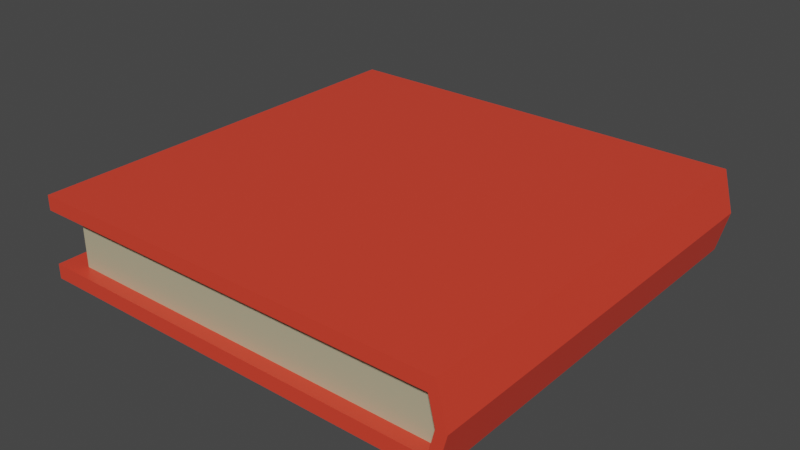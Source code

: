 # Source: BookPlain.blend  (saved by Blender 2.90.8; exported with 4.5.12 LTS)
import bpy
from mathutils import Matrix  # noqa: F401  (used for matrix-valued properties, if any)

bpy.ops.wm.read_factory_settings(use_empty=True)
scene = bpy.context.scene
scene.name = 'Scene'

# ---- collections
col_collection = bpy.data.collections.new('Collection'); scene.collection.children.link(col_collection)

# ---- materials (node trees are filled in below, after node groups)
mat_book = bpy.data.materials.new('Book')
mat_book.alpha_threshold = 0.0
mat_book.use_transparent_shadow = False
mat_book.line_color = (0.0, 0.0, 0.0, 1.0)
mat_material = bpy.data.materials.new('Material')
mat_material.use_transparent_shadow = False

# ---- material node trees
mat_book.use_nodes = True; mat_book.node_tree.nodes.clear()
_N = mat_book.node_tree.nodes; _L = mat_book.node_tree.links
n0 = _N.new('ShaderNodeOutputMaterial'); n0.name = 'Material Output'; n0.location = (300, 300)
n1 = _N.new('ShaderNodeBsdfPrincipled'); n1.name = 'Principled BSDF'; n1.location = (10, 300)
n1.distribution = 'GGX'
n1.subsurface_method = 'BURLEY'
n1.inputs[0].default_value = (0.8, 0.05602, 0.02986, 1.0)
n1.inputs[2].default_value = 0.4
n1.inputs[3].default_value = 1.45
n1.inputs[27].default_value = (0.0, 0.0, 0.0, 1.0)
n1.inputs[28].default_value = 1.0
_L.new(n1.outputs[0], n0.inputs[0])
n0.is_active_output = True
mat_material.use_nodes = True; mat_material.node_tree.nodes.clear()
_N = mat_material.node_tree.nodes; _L = mat_material.node_tree.links
n0 = _N.new('ShaderNodeBsdfPrincipled'); n0.name = 'Principled BSDF'; n0.location = (10, 300)
n0.distribution = 'GGX'
n0.subsurface_method = 'BURLEY'
n0.inputs[0].default_value = (0.4836, 0.4416, 0.2889, 1.0)
n0.inputs[3].default_value = 1.45
n0.inputs[27].default_value = (0.0, 0.0, 0.0, 1.0)
n0.inputs[28].default_value = 1.0
n1 = _N.new('ShaderNodeOutputMaterial'); n1.name = 'Material Output'; n1.location = (300, 300)
_L.new(n0.outputs[0], n1.inputs[0])
n1.is_active_output = True

# ---- world
world_world = bpy.data.worlds.new('World'); scene.world = world_world
world_world.use_nodes = True; world_world.node_tree.nodes.clear()
_N = world_world.node_tree.nodes; _L = world_world.node_tree.links
n0 = _N.new('ShaderNodeOutputWorld'); n0.name = 'World Output'; n0.location = (300, 300)
n1 = _N.new('ShaderNodeBackground'); n1.name = 'Background'; n1.location = (10, 300)
n1.inputs[0].default_value = (0.05088, 0.05088, 0.05088, 1.0)
_L.new(n1.outputs[0], n0.inputs[0])
n0.is_active_output = True
world_world.color = (0.05088, 0.05088, 0.05088)
world_world.use_sun_shadow = False
world_world.sun_shadow_jitter_overblur = 0.0

# ---- meshes
me_cube = bpy.data.meshes.new('Cube')
me_cube.from_pydata([(1.0, 1.0, 1.0), (1.0, 1.0, -1.0), (1.0, -1.0, 1.0), (1.0, -1.0, -1.0), (-1.0, 1.0, 1.0), (-1.0, 1.0, -1.0), (-1.0, -1.0, 1.0), (-1.0, -1.0, -1.0), (-1.0, 1.0, -0.646), (-1.0, -1.0, -0.646), (0.9696, 1.0, -0.646), (0.9696, 1.0, 0.646), (-1.0, -1.0, 0.646), (0.9696, -1.0, 0.646), (0.9696, -1.0, -0.646), (-1.0, 1.0, 0.646), (-0.8813, 0.9361, -0.646), (-0.8813, -0.9361, -0.646), (1.0, 0.9361, -0.646), (1.0, 0.9361, 0.646), (-0.8813, -0.9361, 0.646), (0.9696, -0.9361, 0.646), (0.9696, -0.9361, -0.646), (-0.8813, 0.9361, 0.646), (1.05, 1.0, 0.0), (1.05, -1.0, 0.0), (1.0, 1.0, 0.0), (1.0, -1.0, 0.0), (1.0, 0.9361, 0.0), (-0.8813, -0.9361, 0.0), (1.0, -0.9361, 0.0), (-0.8813, 0.9361, 0.0), (-1.0, 0.1193, -1.0), (-1.0, -0.1193, -1.0), (1.0, 0.1193, 1.0), (1.0, -0.1193, 1.0), (-1.0, -0.1193, 1.0), (-1.0, 0.1193, 1.0), (1.0, -0.1193, -1.0), (1.0, 0.1193, -1.0), (-1.0, 0.1193, -0.646), (-1.0, -0.1193, -0.646), (-1.0, -0.1193, 0.646), (-1.0, 0.1193, 0.646), (-0.8813, 0.1117, -0.646), (-0.8813, -0.1117, -0.646), (-0.8813, -0.1117, 0.646), (-0.8813, 0.1117, 0.646), (-0.8813, -0.1117, 0.0), (-0.8813, 0.1117, 0.0), (1.05, 0.1193, 0.0), (1.05, -0.1193, 0.0), (-1.0, -0.6628, -1.0), (-1.0, -0.8362, -1.0), (1.0, -0.6628, 1.0), (1.0, -0.8362, 1.0), (-1.0, -0.6628, -0.646), (-1.0, -0.8362, -0.646), (-0.8813, -0.6473, -0.646), (-0.8813, -0.8095, -0.646), (1.05, -0.6628, 0.0), (1.05, -0.8362, 0.0), (-1.0, -0.8362, 1.0), (-1.0, -0.6628, 1.0), (1.0, -0.8362, -1.0), (1.0, -0.6628, -1.0), (-1.0, -0.8362, 0.646), (-1.0, -0.6628, 0.646), (-0.8813, -0.8095, 0.646), (-0.8813, -0.6473, 0.646), (-0.8813, -0.8095, 0.0), (-0.8813, -0.6473, 0.0), (0.5418, 1.0, -1.0), (-0.5574, 1.0, -1.0), (0.5418, -1.0, 1.0), (-0.5574, -1.0, 1.0), (-0.5574, -1.0, -1.0), (0.5418, -1.0, -1.0), (-0.5574, 1.0, 1.0), (0.5418, 1.0, 1.0), (0.5084, 1.0, -0.646), (-0.5741, 1.0, -0.646), (0.5084, -1.0, 0.646), (-0.5741, -1.0, 0.646), (-0.5741, -1.0, -0.646), (0.5084, -1.0, -0.646), (-0.5741, 1.0, 0.646), (0.5084, 1.0, 0.646), (0.607, 0.9361, -0.646), (-0.427, 0.9361, -0.646), (0.5736, -0.9361, 0.646), (-0.4437, -0.9361, 0.646), (-0.4437, -0.9361, -0.646), (0.5736, -0.9361, -0.646), (-0.427, 0.9361, 0.646), (0.607, 0.9361, 0.646), (-0.427, 0.9361, 0.0), (0.607, 0.9361, 0.0), (0.607, -0.9361, 0.0), (-0.427, -0.9361, 0.0), (0.5418, 0.1193, -1.0), (-0.5574, 0.1193, -1.0), (0.5418, -0.1193, -1.0), (-0.5574, -0.1193, -1.0), (-0.5574, 0.1193, 1.0), (0.5418, 0.1193, 1.0), (-0.5574, -0.1193, 1.0), (0.5418, -0.1193, 1.0), (0.5418, -0.6628, -1.0), (-0.5574, -0.6628, -1.0), (0.5418, -0.8362, -1.0), (-0.5574, -0.8362, -1.0), (-0.5574, -0.6628, 1.0), (0.5418, -0.6628, 1.0), (-0.5574, -0.8362, 1.0), (0.5418, -0.8362, 1.0), (-1.0, 0.8187, 1.0), (1.0, 0.8187, -1.0), (-1.0, 0.8187, 0.646), (-0.8813, 0.7663, 0.646), (-0.8813, 0.7663, 0.0), (-1.0, 0.8187, -1.0), (1.0, 0.8187, 1.0), (-1.0, 0.8187, -0.646), (-0.8813, 0.7663, -0.646), (1.05, 0.8187, 0.0), (0.5418, 0.8187, 1.0), (-0.5574, 0.8187, 1.0), (-0.5574, 0.8187, -1.0), (0.5418, 0.8187, -1.0)], [], [(114, 62, 6, 75), (77, 3, 14, 85), (79, 0, 11, 87), (110, 64, 3, 77), (61, 55, 2, 25), (73, 5, 8, 81), (57, 9, 17, 59), (26, 10, 18, 28), (27, 13, 21, 30), (75, 6, 12, 83), (25, 2, 13, 27), (24, 1, 10, 26), (53, 7, 9, 57), (116, 4, 15, 118), (99, 91, 20, 29), (120, 119, 23, 31), (97, 95, 19, 28), (87, 11, 19, 95), (85, 14, 22, 93), (81, 8, 16, 89), (118, 15, 23, 119), (83, 12, 20, 91), (88, 97, 28, 18), (124, 120, 31, 16), (92, 99, 29, 17), (0, 24, 26, 11), (3, 25, 27, 14), (14, 27, 30, 22), (11, 26, 28, 19), (64, 61, 25, 3), (117, 125, 50, 39), (39, 50, 51, 38), (58, 71, 48, 45), (45, 48, 49, 44), (67, 42, 46, 69), (42, 43, 47, 46), (71, 69, 46, 48), (48, 46, 47, 49), (63, 36, 42, 67), (36, 37, 43, 42), (121, 32, 40, 123), (32, 33, 41, 40), (123, 40, 44, 124), (40, 41, 45, 44), (125, 122, 34, 50), (50, 34, 35, 51), (129, 117, 39, 100), (100, 39, 38, 102), (127, 116, 37, 104), (104, 37, 36, 106), (6, 62, 66, 12), (62, 63, 67, 66), (29, 20, 68, 70), (70, 68, 69, 71), (12, 66, 68, 20), (66, 67, 69, 68), (17, 29, 70, 59), (59, 70, 71, 58), (38, 51, 60, 65), (65, 60, 61, 64), (33, 52, 56, 41), (52, 53, 57, 56), (41, 56, 58, 45), (56, 57, 59, 58), (51, 35, 54, 60), (60, 54, 55, 61), (102, 38, 65, 108), (108, 65, 64, 110), (106, 36, 63, 112), (112, 63, 62, 114), (54, 113, 115, 55), (113, 112, 114, 115), (35, 107, 113, 54), (107, 106, 112, 113), (52, 109, 111, 53), (109, 108, 110, 111), (33, 103, 109, 52), (103, 102, 108, 109), (34, 105, 107, 35), (105, 104, 106, 107), (122, 126, 105, 34), (126, 127, 104, 105), (32, 101, 103, 33), (101, 100, 102, 103), (121, 128, 101, 32), (128, 129, 100, 101), (22, 30, 98, 93), (93, 98, 99, 92), (16, 31, 96, 89), (89, 96, 97, 88), (13, 82, 90, 21), (82, 83, 91, 90), (10, 80, 88, 18), (80, 81, 89, 88), (9, 84, 92, 17), (84, 85, 93, 92), (15, 86, 94, 23), (86, 87, 95, 94), (31, 23, 94, 96), (96, 94, 95, 97), (30, 21, 90, 98), (98, 90, 91, 99), (2, 74, 82, 13), (74, 75, 83, 82), (1, 72, 80, 10), (72, 73, 81, 80), (53, 111, 76, 7), (111, 110, 77, 76), (4, 78, 86, 15), (78, 79, 87, 86), (7, 76, 84, 9), (76, 77, 85, 84), (55, 115, 74, 2), (115, 114, 75, 74), (73, 72, 129, 128), (5, 73, 128, 121), (79, 78, 127, 126), (0, 79, 126, 122), (78, 4, 116, 127), (72, 1, 117, 129), (24, 0, 122, 125), (8, 123, 124, 16), (5, 121, 123, 8), (1, 24, 125, 117), (44, 49, 120, 124), (43, 118, 119, 47), (49, 47, 119, 120), (37, 116, 118, 43)])
me_cube.polygons.foreach_set('material_index', [0, 0, 0, 0, 0, 0, 0, 0, 0, 0, 0, 0, 0, 0, 1, 1, 1, 0, 0, 0, 0, 0, 1, 1, 1, 0, 0, 0, 0, 0, 0, 0, 1, 1, 0, 0, 1, 1, 0, 0, 0, 0, 0, 0, 0, 0, 0, 0, 0, 0, 0, 0, 1, 1, 0, 0, 1, 1, 0, 0, 0, 0, 0, 0, 0, 0, 0, 0, 0, 0, 0, 0, 0, 0, 0, 0, 0, 0, 0, 0, 0, 0, 0, 0, 0, 0, 1, 1, 1, 1, 0, 0, 0, 0, 0, 0, 0, 0, 1, 1, 1, 1, 0, 0, 0, 0, 0, 0, 0, 0, 0, 0, 0, 0, 0, 0, 0, 0, 0, 0, 0, 0, 0, 0, 1, 0, 1, 0])
_uv = me_cube.uv_layers.new(name='UVMap')
_uv.uv.foreach_set('vector', [0.7917, 0.7222, 0.875, 0.7222, 0.875, 0.75, 0.7917, 0.75, 0.2917, 0.75, 0.375, 0.75, 0.375, 0.75, 0.2917, 0.75, 0.7083, 0.5, 0.625, 0.5, 0.625, 0.5, 0.7083, 0.5, 0.2917, 0.7222, 0.375, 0.7222, 0.375, 0.75, 0.2917, 0.75, 0.5, 0.7222, 0.625, 0.7222, 0.625, 0.75, 0.5, 0.75, 0.2083, 0.5, 0.125, 0.5, 0.125, 0.5, 0.2083, 0.5, 0.125, 0.7222, 0.125, 0.75, 0.125, 0.75, 0.125, 0.7222, 0.5, 0.5, 0.375, 0.5, 0.375, 0.5, 0.5, 0.5, 0.5, 0.75, 0.625, 0.75, 0.625, 0.75, 0.5, 0.75, 0.7917, 0.75, 0.875, 0.75, 0.875, 0.75, 0.7917, 0.75, 0.5, 0.75, 0.625, 0.75, 0.625, 0.75, 0.5, 0.75, 0.5, 0.5, 0.375, 0.5, 0.375, 0.5, 0.5, 0.5, 0.125, 0.7222, 0.125, 0.75, 0.125, 0.75, 0.125, 0.7222, 0.875, 0.5172, 0.875, 0.5, 0.875, 0.5, 0.875, 0.5172, 0.5, 0.9167, 0.625, 0.9167, 0.625, 1.0, 0.5, 1.0, 0.5, 0.2328, 0.625, 0.2328, 0.625, 0.25, 0.5, 0.25, 0.5, 0.4167, 0.625, 0.4167, 0.625, 0.5, 0.5, 0.5, 0.7083, 0.5, 0.625, 0.5, 0.625, 0.5, 0.7083, 0.5, 0.2917, 0.75, 0.375, 0.75, 0.375, 0.75, 0.2917, 0.75, 0.2083, 0.5, 0.125, 0.5, 0.125, 0.5, 0.2083, 0.5, 0.875, 0.5172, 0.875, 0.5, 0.875, 0.5, 0.875, 0.5172, 0.7917, 0.75, 0.875, 0.75, 0.875, 0.75, 0.7917, 0.75, 0.375, 0.4167, 0.5, 0.4167, 0.5, 0.5, 0.375, 0.5, 0.375, 0.2328, 0.5, 0.2328, 0.5, 0.25, 0.375, 0.25, 0.375, 0.9167, 0.5, 0.9167, 0.5, 1.0, 0.375, 1.0, 0.625, 0.5, 0.5, 0.5, 0.5, 0.5, 0.625, 0.5, 0.375, 0.75, 0.5, 0.75, 0.5, 0.75, 0.375, 0.75, 0.375, 0.75, 0.5, 0.75, 0.5, 0.75, 0.375, 0.75, 0.625, 0.5, 0.5, 0.5, 0.5, 0.5, 0.625, 0.5, 0.375, 0.7222, 0.5, 0.7222, 0.5, 0.75, 0.375, 0.75, 0.375, 0.5172, 0.5, 0.5172, 0.5, 0.5833, 0.375, 0.5833, 0.375, 0.5833, 0.5, 0.5833, 0.5, 0.6667, 0.375, 0.6667, 0.375, 0.05556, 0.5, 0.05556, 0.5, 0.08333, 0.375, 0.08333, 0.375, 0.08333, 0.5, 0.08333, 0.5, 0.1667, 0.375, 0.1667, 0.875, 0.6944, 0.875, 0.6667, 0.875, 0.6667, 0.875, 0.6944, 0.875, 0.6667, 0.875, 0.5833, 0.875, 0.5833, 0.875, 0.6667, 0.5, 0.05556, 0.625, 0.05556, 0.625, 0.08333, 0.5, 0.08333, 0.5, 0.08333, 0.625, 0.08333, 0.625, 0.1667, 0.5, 0.1667, 0.875, 0.6944, 0.875, 0.6667, 0.875, 0.6667, 0.875, 0.6944, 0.875, 0.6667, 0.875, 0.5833, 0.875, 0.5833, 0.875, 0.6667, 0.125, 0.5172, 0.125, 0.5833, 0.125, 0.5833, 0.125, 0.5172, 0.125, 0.5833, 0.125, 0.6667, 0.125, 0.6667, 0.125, 0.5833, 0.125, 0.5172, 0.125, 0.5833, 0.125, 0.5833, 0.125, 0.5172, 0.125, 0.5833, 0.125, 0.6667, 0.125, 0.6667, 0.125, 0.5833, 0.5, 0.5172, 0.625, 0.5172, 0.625, 0.5833, 0.5, 0.5833, 0.5, 0.5833, 0.625, 0.5833, 0.625, 0.6667, 0.5, 0.6667, 0.2917, 0.5172, 0.375, 0.5172, 0.375, 0.5833, 0.2917, 0.5833, 0.2917, 0.5833, 0.375, 0.5833, 0.375, 0.6667, 0.2917, 0.6667, 0.7917, 0.5172, 0.875, 0.5172, 0.875, 0.5833, 0.7917, 0.5833, 0.7917, 0.5833, 0.875, 0.5833, 0.875, 0.6667, 0.7917, 0.6667, 0.875, 0.75, 0.875, 0.7222, 0.875, 0.7222, 0.875, 0.75, 0.875, 0.7222, 0.875, 0.6944, 0.875, 0.6944, 0.875, 0.7222, 0.5, 0.0, 0.625, 0.0, 0.625, 0.02778, 0.5, 0.02778, 0.5, 0.02778, 0.625, 0.02778, 0.625, 0.05556, 0.5, 0.05556, 0.875, 0.75, 0.875, 0.7222, 0.875, 0.7222, 0.875, 0.75, 0.875, 0.7222, 0.875, 0.6944, 0.875, 0.6944, 0.875, 0.7222, 0.375, 0.0, 0.5, 0.0, 0.5, 0.02778, 0.375, 0.02778, 0.375, 0.02778, 0.5, 0.02778, 0.5, 0.05556, 0.375, 0.05556, 0.375, 0.6667, 0.5, 0.6667, 0.5, 0.6944, 0.375, 0.6944, 0.375, 0.6944, 0.5, 0.6944, 0.5, 0.7222, 0.375, 0.7222, 0.125, 0.6667, 0.125, 0.6944, 0.125, 0.6944, 0.125, 0.6667, 0.125, 0.6944, 0.125, 0.7222, 0.125, 0.7222, 0.125, 0.6944, 0.125, 0.6667, 0.125, 0.6944, 0.125, 0.6944, 0.125, 0.6667, 0.125, 0.6944, 0.125, 0.7222, 0.125, 0.7222, 0.125, 0.6944, 0.5, 0.6667, 0.625, 0.6667, 0.625, 0.6944, 0.5, 0.6944, 0.5, 0.6944, 0.625, 0.6944, 0.625, 0.7222, 0.5, 0.7222, 0.2917, 0.6667, 0.375, 0.6667, 0.375, 0.6944, 0.2917, 0.6944, 0.2917, 0.6944, 0.375, 0.6944, 0.375, 0.7222, 0.2917, 0.7222, 0.7917, 0.6667, 0.875, 0.6667, 0.875, 0.6944, 0.7917, 0.6944, 0.7917, 0.6944, 0.875, 0.6944, 0.875, 0.7222, 0.7917, 0.7222, 0.625, 0.6944, 0.7083, 0.6944, 0.7083, 0.7222, 0.625, 0.7222, 0.7083, 0.6944, 0.7917, 0.6944, 0.7917, 0.7222, 0.7083, 0.7222, 0.625, 0.6667, 0.7083, 0.6667, 0.7083, 0.6944, 0.625, 0.6944, 0.7083, 0.6667, 0.7917, 0.6667, 0.7917, 0.6944, 0.7083, 0.6944, 0.125, 0.6944, 0.2083, 0.6944, 0.2083, 0.7222, 0.125, 0.7222, 0.2083, 0.6944, 0.2917, 0.6944, 0.2917, 0.7222, 0.2083, 0.7222, 0.125, 0.6667, 0.2083, 0.6667, 0.2083, 0.6944, 0.125, 0.6944, 0.2083, 0.6667, 0.2917, 0.6667, 0.2917, 0.6944, 0.2083, 0.6944, 0.625, 0.5833, 0.7083, 0.5833, 0.7083, 0.6667, 0.625, 0.6667, 0.7083, 0.5833, 0.7917, 0.5833, 0.7917, 0.6667, 0.7083, 0.6667, 0.625, 0.5172, 0.7083, 0.5172, 0.7083, 0.5833, 0.625, 0.5833, 0.7083, 0.5172, 0.7917, 0.5172, 0.7917, 0.5833, 0.7083, 0.5833, 0.125, 0.5833, 0.2083, 0.5833, 0.2083, 0.6667, 0.125, 0.6667, 0.2083, 0.5833, 0.2917, 0.5833, 0.2917, 0.6667, 0.2083, 0.6667, 0.125, 0.5172, 0.2083, 0.5172, 0.2083, 0.5833, 0.125, 0.5833, 0.2083, 0.5172, 0.2917, 0.5172, 0.2917, 0.5833, 0.2083, 0.5833, 0.375, 0.75, 0.5, 0.75, 0.5, 0.8333, 0.375, 0.8333, 0.375, 0.8333, 0.5, 0.8333, 0.5, 0.9167, 0.375, 0.9167, 0.375, 0.25, 0.5, 0.25, 0.5, 0.3333, 0.375, 0.3333, 0.375, 0.3333, 0.5, 0.3333, 0.5, 0.4167, 0.375, 0.4167, 0.625, 0.75, 0.7083, 0.75, 0.7083, 0.75, 0.625, 0.75, 0.7083, 0.75, 0.7917, 0.75, 0.7917, 0.75, 0.7083, 0.75, 0.375, 0.5, 0.2917, 0.5, 0.2917, 0.5, 0.375, 0.5, 0.2917, 0.5, 0.2083, 0.5, 0.2083, 0.5, 0.2917, 0.5, 0.125, 0.75, 0.2083, 0.75, 0.2083, 0.75, 0.125, 0.75, 0.2083, 0.75, 0.2917, 0.75, 0.2917, 0.75, 0.2083, 0.75, 0.875, 0.5, 0.7917, 0.5, 0.7917, 0.5, 0.875, 0.5, 0.7917, 0.5, 0.7083, 0.5, 0.7083, 0.5, 0.7917, 0.5, 0.5, 0.25, 0.625, 0.25, 0.625, 0.3333, 0.5, 0.3333, 0.5, 0.3333, 0.625, 0.3333, 0.625, 0.4167, 0.5, 0.4167, 0.5, 0.75, 0.625, 0.75, 0.625, 0.8333, 0.5, 0.8333, 0.5, 0.8333, 0.625, 0.8333, 0.625, 0.9167, 0.5, 0.9167, 0.625, 0.75, 0.7083, 0.75, 0.7083, 0.75, 0.625, 0.75, 0.7083, 0.75, 0.7917, 0.75, 0.7917, 0.75, 0.7083, 0.75, 0.375, 0.5, 0.2917, 0.5, 0.2917, 0.5, 0.375, 0.5, 0.2917, 0.5, 0.2083, 0.5, 0.2083, 0.5, 0.2917, 0.5, 0.125, 0.7222, 0.2083, 0.7222, 0.2083, 0.75, 0.125, 0.75, 0.2083, 0.7222, 0.2917, 0.7222, 0.2917, 0.75, 0.2083, 0.75, 0.875, 0.5, 0.7917, 0.5, 0.7917, 0.5, 0.875, 0.5, 0.7917, 0.5, 0.7083, 0.5, 0.7083, 0.5, 0.7917, 0.5, 0.125, 0.75, 0.2083, 0.75, 0.2083, 0.75, 0.125, 0.75, 0.2083, 0.75, 0.2917, 0.75, 0.2917, 0.75, 0.2083, 0.75, 0.625, 0.7222, 0.7083, 0.7222, 0.7083, 0.75, 0.625, 0.75, 0.7083, 0.7222, 0.7917, 0.7222, 0.7917, 0.75, 0.7083, 0.75, 0.2083, 0.5, 0.2917, 0.5, 0.2917, 0.5172, 0.2083, 0.5172, 0.125, 0.5, 0.2083, 0.5, 0.2083, 0.5172, 0.125, 0.5172, 0.7083, 0.5, 0.7917, 0.5, 0.7917, 0.5172, 0.7083, 0.5172, 0.625, 0.5, 0.7083, 0.5, 0.7083, 0.5172, 0.625, 0.5172, 0.7917, 0.5, 0.875, 0.5, 0.875, 0.5172, 0.7917, 0.5172, 0.2917, 0.5, 0.375, 0.5, 0.375, 0.5172, 0.2917, 0.5172, 0.5, 0.5, 0.625, 0.5, 0.625, 0.5172, 0.5, 0.5172, 0.125, 0.5, 0.125, 0.5172, 0.125, 0.5172, 0.125, 0.5, 0.125, 0.5, 0.125, 0.5172, 0.125, 0.5172, 0.125, 0.5, 0.375, 0.5, 0.5, 0.5, 0.5, 0.5172, 0.375, 0.5172, 0.375, 0.1667, 0.5, 0.1667, 0.5, 0.2328, 0.375, 0.2328, 0.875, 0.5833, 0.875, 0.5172, 0.875, 0.5172, 0.875, 0.5833, 0.5, 0.1667, 0.625, 0.1667, 0.625, 0.2328, 0.5, 0.2328, 0.875, 0.5833, 0.875, 0.5172, 0.875, 0.5172, 0.875, 0.5833])
me_cube.materials.append(mat_book)
me_cube.materials.append(mat_material)
me_cube.use_remesh_preserve_volume = False
me_cube.use_remesh_preserve_attributes = False
me_cube.use_mirror_vertex_groups = False
me_cube.update()

# ---- objects
ob_cube = bpy.data.objects.new('Cube', me_cube)

# ---- transforms, parenting, visibility, modifiers, constraints
ob_cube.location = (0.0, 0.0, 0.0)
ob_cube.scale = (1.0, 1.0, 0.194)
ob_cube.lock_rotations_4d = False
ob_cube.empty_display_type = 'ARROWS'
ob_cube.lineart.crease_threshold = 0.0

# ---- collection membership
col_collection.objects.link(ob_cube)

# ---- scene / render settings (as saved in the file)
scene.frame_start = 1; scene.frame_end = 250; scene.frame_set(1)
scene.render.engine = 'BLENDER_EEVEE_NEXT'
scene.cycles.use_denoising = False
scene.cycles.samples = 128
scene.cycles.sampling_pattern = 'TABULATED_SOBOL'
scene.cycles.use_adaptive_sampling = False
scene.cycles.use_light_tree = False
scene.view_settings.view_transform = 'Filmic'
bpy.context.view_layer.update()

# ---- added for rendering (the .blend has no active camera and no usable light): camera, sun
cam_auto = bpy.data.cameras.new('AutoCamera')
cam_auto.lens = 50.0
cam_auto.sensor_width = 36.0
cam_auto.clip_end = 1000.0
ob_auto_camera = bpy.data.objects.new('AutoCamera', cam_auto)
scene.collection.objects.link(ob_auto_camera)
ob_auto_camera.location = (2.69901, -3.20884, 2.13922)
ob_auto_camera.rotation_euler = (1.09748, -7.21219e-08, 0.694738)
scene.camera = ob_auto_camera
light_auto_sun = bpy.data.lights.new('AutoSun', 'SUN')
light_auto_sun.energy = 3.0
light_auto_sun.angle = 0.0523599
ob_auto_sun = bpy.data.objects.new('AutoSun', light_auto_sun)
scene.collection.objects.link(ob_auto_sun)
ob_auto_sun.rotation_euler = (0.872665, 0.174533, 0.523599)
bpy.context.view_layer.update()
